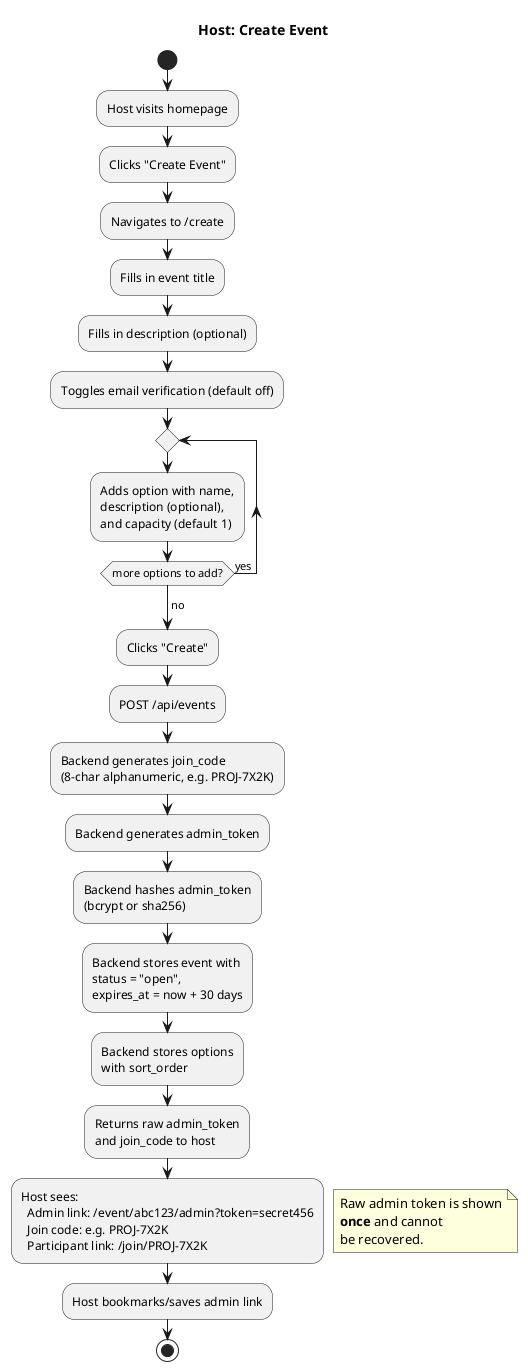

The diagram above was rendered by PlantUML. Its source (embedded in the PNG):
@startuml activity-create-event

title Host: Create Event

start

:Host visits homepage;
:Clicks "Create Event";
:Navigates to /create;

:Fills in event title;
:Fills in description (optional);
:Toggles email verification (default off);

repeat
  :Adds option with name,
  description (optional),
  and capacity (default 1);
repeat while (more options to add?) is (yes)
->no;

:Clicks "Create";

:POST /api/events;

:Backend generates join_code
(8-char alphanumeric, e.g. PROJ-7X2K);
:Backend generates admin_token;
:Backend hashes admin_token
(bcrypt or sha256);
:Backend stores event with
status = "open",
expires_at = now + 30 days;
:Backend stores options
with sort_order;

:Returns raw admin_token
and join_code to host;

:Host sees:
  Admin link: /event/abc123/admin?token=secret456
  Join code: e.g. PROJ-7X2K
  Participant link: /join/PROJ-7X2K;

floating note right
  Raw admin token is shown
  **once** and cannot
  be recovered.
end note

:Host bookmarks/saves admin link;

stop

@enduml